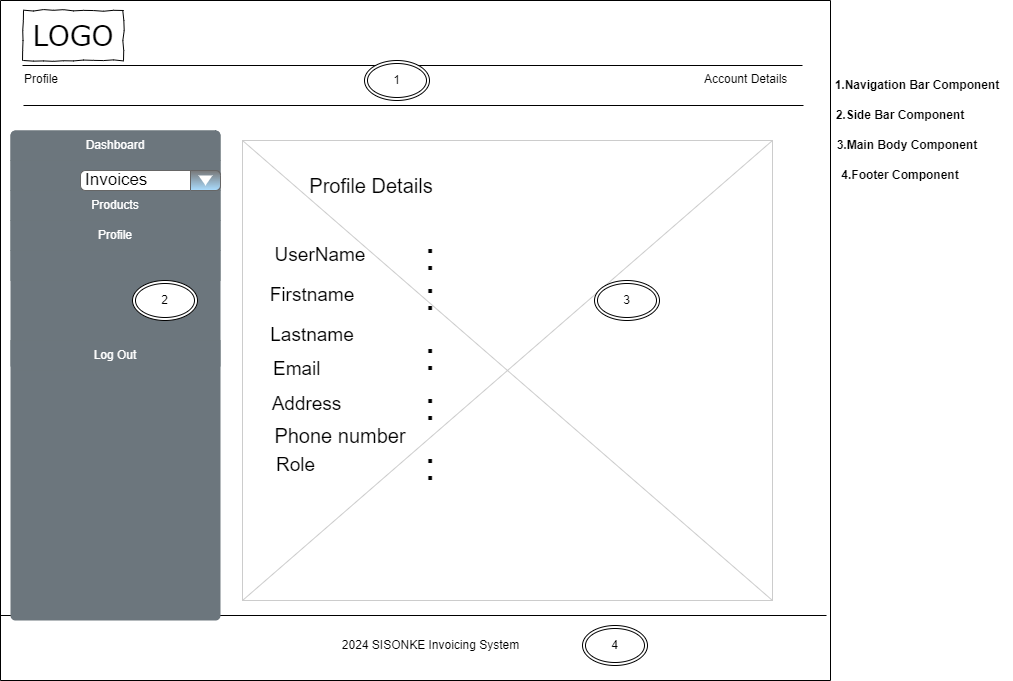

The diagram above was exported from draw.io. Its source (the exported page's mxGraphModel, read from the mxfile embedded in the PNG):
<mxGraphModel dx="2258" dy="813" grid="1" gridSize="10" guides="1" tooltips="1" connect="1" arrows="1" fold="1" page="1" pageScale="1" pageWidth="827" pageHeight="1169" math="0" shadow="0">
  <root>
    <mxCell id="0" />
    <mxCell id="1" parent="0" />
    <mxCell id="GRjJk_PplDnbiY5jg0T1-1" value="" style="swimlane;startSize=0;" vertex="1" parent="1">
      <mxGeometry x="-2" width="830" height="680" as="geometry" />
    </mxCell>
    <mxCell id="GRjJk_PplDnbiY5jg0T1-14" value="" style="verticalLabelPosition=bottom;verticalAlign=top;strokeWidth=1;shape=mxgraph.mockup.graphics.iconGrid;strokeColor=#CCCCCC;gridSize=1,1;" vertex="1" parent="GRjJk_PplDnbiY5jg0T1-1">
      <mxGeometry x="242" y="140" width="530" height="460" as="geometry" />
    </mxCell>
    <mxCell id="GRjJk_PplDnbiY5jg0T1-2" value="" style="line;strokeWidth=1" vertex="1" parent="GRjJk_PplDnbiY5jg0T1-1">
      <mxGeometry y="610" width="826" height="10" as="geometry" />
    </mxCell>
    <mxCell id="GRjJk_PplDnbiY5jg0T1-3" value="" style="html=1;shadow=0;dashed=0;shape=mxgraph.bootstrap.rrect;rSize=5;strokeColor=none;html=1;whiteSpace=wrap;fillColor=#6C767D;fontColor=#ffffff;sketch=0;" vertex="1" parent="GRjJk_PplDnbiY5jg0T1-1">
      <mxGeometry x="10" y="130" width="210" height="490" as="geometry" />
    </mxCell>
    <mxCell id="GRjJk_PplDnbiY5jg0T1-4" value="Dashboard" style="strokeColor=inherit;fillColor=inherit;gradientColor=inherit;fontColor=inherit;html=1;shadow=0;dashed=0;shape=mxgraph.bootstrap.topButton;rSize=5;perimeter=none;whiteSpace=wrap;resizeWidth=1;sketch=0;" vertex="1" parent="GRjJk_PplDnbiY5jg0T1-3">
      <mxGeometry width="210" height="30" relative="1" as="geometry" />
    </mxCell>
    <mxCell id="GRjJk_PplDnbiY5jg0T1-5" value="Invoices" style="strokeColor=inherit;fillColor=inherit;gradientColor=inherit;fontColor=inherit;html=1;shadow=0;dashed=0;perimeter=none;whiteSpace=wrap;resizeWidth=1;sketch=0;" vertex="1" parent="GRjJk_PplDnbiY5jg0T1-3">
      <mxGeometry width="210" height="30" relative="1" as="geometry">
        <mxPoint y="30" as="offset" />
      </mxGeometry>
    </mxCell>
    <mxCell id="GRjJk_PplDnbiY5jg0T1-6" value="Products" style="strokeColor=inherit;fillColor=inherit;gradientColor=inherit;fontColor=inherit;html=1;shadow=0;dashed=0;perimeter=none;whiteSpace=wrap;resizeWidth=1;sketch=0;" vertex="1" parent="GRjJk_PplDnbiY5jg0T1-3">
      <mxGeometry width="210" height="30" relative="1" as="geometry">
        <mxPoint y="60" as="offset" />
      </mxGeometry>
    </mxCell>
    <mxCell id="GRjJk_PplDnbiY5jg0T1-7" value="Profile" style="strokeColor=inherit;fillColor=inherit;gradientColor=inherit;fontColor=inherit;html=1;shadow=0;dashed=0;perimeter=none;whiteSpace=wrap;resizeWidth=1;sketch=0;" vertex="1" parent="GRjJk_PplDnbiY5jg0T1-3">
      <mxGeometry width="210" height="30" relative="1" as="geometry">
        <mxPoint y="90" as="offset" />
      </mxGeometry>
    </mxCell>
    <mxCell id="GRjJk_PplDnbiY5jg0T1-8" value="" style="strokeColor=inherit;fillColor=inherit;gradientColor=inherit;fontColor=inherit;html=1;shadow=0;dashed=0;perimeter=none;whiteSpace=wrap;resizeWidth=1;sketch=0;" vertex="1" parent="GRjJk_PplDnbiY5jg0T1-3">
      <mxGeometry width="210" height="30" relative="1" as="geometry">
        <mxPoint y="120" as="offset" />
      </mxGeometry>
    </mxCell>
    <mxCell id="GRjJk_PplDnbiY5jg0T1-9" value="Log Out" style="strokeColor=inherit;fillColor=inherit;gradientColor=inherit;fontColor=inherit;html=1;shadow=0;dashed=0;shape=mxgraph.bootstrap.bottomButton;rSize=5;perimeter=none;whiteSpace=wrap;resizeWidth=1;resizeHeight=0;sketch=0;" vertex="1" parent="GRjJk_PplDnbiY5jg0T1-3">
      <mxGeometry y="1" width="210" height="30" relative="1" as="geometry">
        <mxPoint y="-280" as="offset" />
      </mxGeometry>
    </mxCell>
    <mxCell id="GRjJk_PplDnbiY5jg0T1-10" value="Invoices" style="strokeWidth=1;shadow=0;dashed=0;align=center;html=1;shape=mxgraph.mockup.forms.comboBox;strokeColor=#666666;fillColor=#787878;align=left;fillColor2=#aaddff;mainText=;fontSize=17;spacingLeft=3;gradientColor=#b3b3b3;" vertex="1" parent="GRjJk_PplDnbiY5jg0T1-3">
      <mxGeometry x="70" y="40" width="140" height="20" as="geometry" />
    </mxCell>
    <mxCell id="GRjJk_PplDnbiY5jg0T1-47" value="2" style="ellipse;shape=doubleEllipse;margin=3;whiteSpace=wrap;html=1;align=center;" vertex="1" parent="GRjJk_PplDnbiY5jg0T1-3">
      <mxGeometry x="122" y="150" width="65" height="40" as="geometry" />
    </mxCell>
    <mxCell id="GRjJk_PplDnbiY5jg0T1-13" value="2024 SISONKE Invoicing System" style="text;html=1;align=center;verticalAlign=middle;resizable=0;points=[];autosize=1;strokeColor=none;fillColor=none;" vertex="1" parent="GRjJk_PplDnbiY5jg0T1-1">
      <mxGeometry x="330" y="630" width="200" height="30" as="geometry" />
    </mxCell>
    <mxCell id="GRjJk_PplDnbiY5jg0T1-17" value="" style="line;strokeWidth=1" vertex="1" parent="GRjJk_PplDnbiY5jg0T1-1">
      <mxGeometry x="23" y="100" width="780" height="10" as="geometry" />
    </mxCell>
    <mxCell id="GRjJk_PplDnbiY5jg0T1-19" value="Account Details" style="text;spacingTop=-5;" vertex="1" parent="GRjJk_PplDnbiY5jg0T1-1">
      <mxGeometry x="702" y="70" width="90" height="20" as="geometry" />
    </mxCell>
    <mxCell id="GRjJk_PplDnbiY5jg0T1-20" value="Profile Details" style="text;html=1;align=center;verticalAlign=middle;whiteSpace=wrap;rounded=0;spacing=6;fontSize=20;" vertex="1" parent="GRjJk_PplDnbiY5jg0T1-1">
      <mxGeometry x="292" y="170" width="158" height="30" as="geometry" />
    </mxCell>
    <mxCell id="GRjJk_PplDnbiY5jg0T1-21" value="UserName" style="text;html=1;align=center;verticalAlign=middle;whiteSpace=wrap;rounded=0;fontSize=19;" vertex="1" parent="GRjJk_PplDnbiY5jg0T1-1">
      <mxGeometry x="271" y="240" width="98" height="30" as="geometry" />
    </mxCell>
    <mxCell id="GRjJk_PplDnbiY5jg0T1-22" value="Firstname" style="text;html=1;align=center;verticalAlign=middle;whiteSpace=wrap;rounded=0;fontSize=19;" vertex="1" parent="GRjJk_PplDnbiY5jg0T1-1">
      <mxGeometry x="282" y="280" width="60" height="30" as="geometry" />
    </mxCell>
    <mxCell id="GRjJk_PplDnbiY5jg0T1-23" value="Lastname" style="text;html=1;align=center;verticalAlign=middle;whiteSpace=wrap;rounded=0;fontSize=19;" vertex="1" parent="GRjJk_PplDnbiY5jg0T1-1">
      <mxGeometry x="282" y="320" width="60" height="30" as="geometry" />
    </mxCell>
    <mxCell id="GRjJk_PplDnbiY5jg0T1-24" value="Email&lt;div style=&quot;font-size: 19px;&quot;&gt;&lt;br style=&quot;font-size: 19px;&quot;&gt;&lt;/div&gt;" style="text;html=1;align=left;verticalAlign=middle;whiteSpace=wrap;rounded=0;fontSize=19;" vertex="1" parent="GRjJk_PplDnbiY5jg0T1-1">
      <mxGeometry x="271" y="370" width="82" height="20" as="geometry" />
    </mxCell>
    <mxCell id="GRjJk_PplDnbiY5jg0T1-25" value="Address&lt;div style=&quot;font-size: 19px;&quot;&gt;&lt;br style=&quot;font-size: 19px;&quot;&gt;&lt;/div&gt;" style="text;html=1;align=center;verticalAlign=middle;whiteSpace=wrap;rounded=0;fontSize=19;" vertex="1" parent="GRjJk_PplDnbiY5jg0T1-1">
      <mxGeometry x="260" y="400" width="93" height="30" as="geometry" />
    </mxCell>
    <mxCell id="GRjJk_PplDnbiY5jg0T1-26" value="Phone number" style="text;html=1;align=center;verticalAlign=middle;whiteSpace=wrap;rounded=0;fontSize=20;" vertex="1" parent="GRjJk_PplDnbiY5jg0T1-1">
      <mxGeometry x="271" y="420" width="138" height="30" as="geometry" />
    </mxCell>
    <mxCell id="GRjJk_PplDnbiY5jg0T1-27" value="Role" style="text;html=1;align=center;verticalAlign=middle;whiteSpace=wrap;rounded=0;fontSize=19;" vertex="1" parent="GRjJk_PplDnbiY5jg0T1-1">
      <mxGeometry x="260" y="450" width="71" height="30" as="geometry" />
    </mxCell>
    <mxCell id="GRjJk_PplDnbiY5jg0T1-28" value=":" style="text;html=1;align=center;verticalAlign=middle;whiteSpace=wrap;rounded=0;fontSize=40;" vertex="1" parent="GRjJk_PplDnbiY5jg0T1-1">
      <mxGeometry x="400" y="240" width="60" height="30" as="geometry" />
    </mxCell>
    <mxCell id="GRjJk_PplDnbiY5jg0T1-32" value=":" style="text;html=1;align=center;verticalAlign=middle;whiteSpace=wrap;rounded=0;fontSize=40;" vertex="1" parent="GRjJk_PplDnbiY5jg0T1-1">
      <mxGeometry x="400" y="450" width="60" height="30" as="geometry" />
    </mxCell>
    <mxCell id="GRjJk_PplDnbiY5jg0T1-31" value=":" style="text;html=1;align=center;verticalAlign=middle;whiteSpace=wrap;rounded=0;fontSize=40;" vertex="1" parent="GRjJk_PplDnbiY5jg0T1-1">
      <mxGeometry x="400" y="390" width="60" height="30" as="geometry" />
    </mxCell>
    <mxCell id="GRjJk_PplDnbiY5jg0T1-30" value=":" style="text;html=1;align=center;verticalAlign=middle;whiteSpace=wrap;rounded=0;fontSize=40;" vertex="1" parent="GRjJk_PplDnbiY5jg0T1-1">
      <mxGeometry x="400" y="340" width="60" height="30" as="geometry" />
    </mxCell>
    <mxCell id="GRjJk_PplDnbiY5jg0T1-33" value=":" style="text;html=1;align=center;verticalAlign=middle;whiteSpace=wrap;rounded=0;fontSize=40;" vertex="1" parent="GRjJk_PplDnbiY5jg0T1-1">
      <mxGeometry x="400" y="280" width="60" height="30" as="geometry" />
    </mxCell>
    <mxCell id="GRjJk_PplDnbiY5jg0T1-49" value="4" style="ellipse;shape=doubleEllipse;margin=3;whiteSpace=wrap;html=1;align=center;" vertex="1" parent="GRjJk_PplDnbiY5jg0T1-1">
      <mxGeometry x="582" y="625" width="65" height="40" as="geometry" />
    </mxCell>
    <mxCell id="GRjJk_PplDnbiY5jg0T1-16" value="" style="line;strokeWidth=1" vertex="1" parent="1">
      <mxGeometry x="20" y="60" width="780" height="10" as="geometry" />
    </mxCell>
    <mxCell id="GRjJk_PplDnbiY5jg0T1-18" value="Profile" style="text;spacingTop=-5;" vertex="1" parent="1">
      <mxGeometry x="20" y="70.00000000000009" width="30" height="20" as="geometry" />
    </mxCell>
    <mxCell id="GRjJk_PplDnbiY5jg0T1-36" value="LOGO" style="whiteSpace=wrap;html=1;rounded=0;shadow=0;labelBackgroundColor=none;strokeWidth=1;fontFamily=Verdana;fontSize=28;align=center;comic=1;" vertex="1" parent="1">
      <mxGeometry x="21" y="10" width="100" height="50" as="geometry" />
    </mxCell>
    <mxCell id="GRjJk_PplDnbiY5jg0T1-37" value="1" style="ellipse;shape=doubleEllipse;margin=3;whiteSpace=wrap;html=1;align=center;" vertex="1" parent="1">
      <mxGeometry x="362" y="60" width="65" height="40" as="geometry" />
    </mxCell>
    <mxCell id="GRjJk_PplDnbiY5jg0T1-48" value="3" style="ellipse;shape=doubleEllipse;margin=3;whiteSpace=wrap;html=1;align=center;" vertex="1" parent="1">
      <mxGeometry x="592" y="280" width="65" height="40" as="geometry" />
    </mxCell>
    <mxCell id="GRjJk_PplDnbiY5jg0T1-50" value="&lt;b&gt;2.Side Bar Component&lt;/b&gt;" style="text;html=1;align=center;verticalAlign=middle;whiteSpace=wrap;rounded=0;" vertex="1" parent="1">
      <mxGeometry x="828" y="100" width="140" height="30" as="geometry" />
    </mxCell>
    <mxCell id="GRjJk_PplDnbiY5jg0T1-51" value="&lt;b&gt;3.Main Body Component&lt;/b&gt;" style="text;html=1;align=center;verticalAlign=middle;whiteSpace=wrap;rounded=0;" vertex="1" parent="1">
      <mxGeometry x="820" y="130" width="170" height="30" as="geometry" />
    </mxCell>
    <mxCell id="GRjJk_PplDnbiY5jg0T1-52" value="&lt;b&gt;4.Footer Component&lt;/b&gt;" style="text;html=1;align=center;verticalAlign=middle;whiteSpace=wrap;rounded=0;" vertex="1" parent="1">
      <mxGeometry x="838" y="160" width="120" height="30" as="geometry" />
    </mxCell>
    <mxCell id="GRjJk_PplDnbiY5jg0T1-53" value="&lt;b&gt;1.Navigation Bar Component&lt;/b&gt;" style="text;html=1;align=center;verticalAlign=middle;whiteSpace=wrap;rounded=0;" vertex="1" parent="1">
      <mxGeometry x="820" y="60" width="190" height="50" as="geometry" />
    </mxCell>
  </root>
</mxGraphModel>